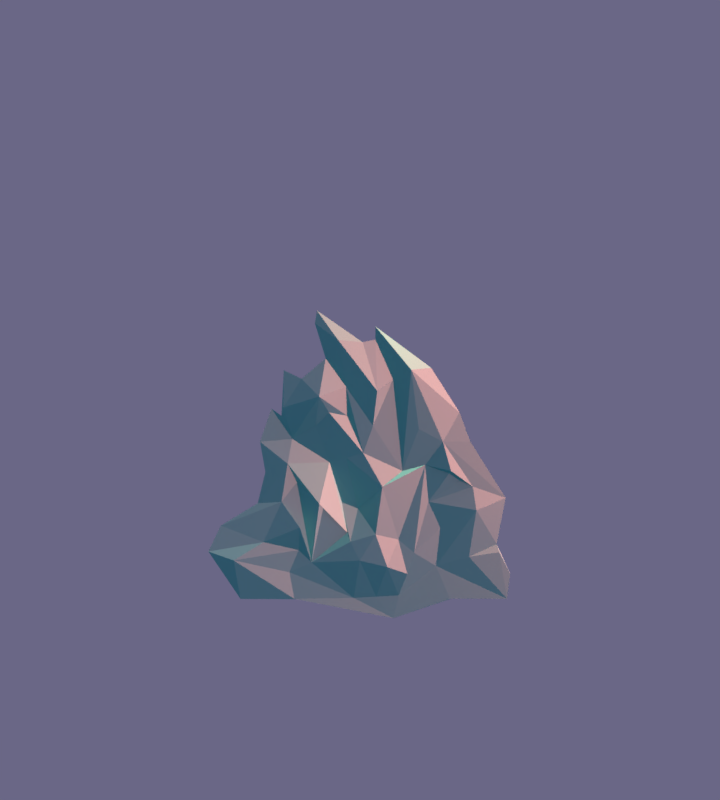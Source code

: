 # Source: cave_facade_deadend.blend  (saved by Blender 2.76.0; exported with 4.5.12 LTS)
import bpy
from mathutils import Matrix  # noqa: F401  (used for matrix-valued properties, if any)

bpy.ops.wm.read_factory_settings(use_empty=True)
scene = bpy.context.scene
scene.name = 'Scene'

# ---- collections
col_collection_1 = bpy.data.collections.new('Collection 1'); scene.collection.children.link(col_collection_1)

# ---- images (referenced by path relative to the original .blend; pixels are not part of the script)
import os
ASSET_DIR = os.environ.get("B2B_ASSET_DIR", "")  # directory of the original .blend (textures are referenced by path, not embedded)
HERE = os.path.dirname(os.path.abspath(__file__))  # packed textures are extracted next to this script under _unpacked/

def load_image(name, relpath, width, height, colorspace="sRGB"):
    """Load a texture the original file referenced (path relative to the .blend, or extracted next to this script)."""
    p = next((c for c in (os.path.join(HERE, relpath), os.path.join(ASSET_DIR, relpath)) if relpath and os.path.exists(c)), "")
    if p:
        img = bpy.data.images.load(p, check_existing=True)
        img.name = name
    else:  # same state as the original file: an image datablock whose file is absent (Cycles renders it pink)
        img = bpy.data.images.new(name, width, height)
        img.source = "FILE"
        img.filepath = "//" + (relpath or name)
    img.colorspace_settings.name = colorspace
    return img
img_facadeuvbake = load_image('FacadeUVBake', 'FacadeUVBake.jpg', 1024, 1024, 'sRGB')

# ---- materials (node trees are filled in below, after node groups)
mat_mountains = bpy.data.materials.new('Mountains')
mat_mountains.alpha_threshold = 0.0
mat_mountains.roughness = 0.5

# ---- material node trees
mat_mountains.use_nodes = True; mat_mountains.node_tree.nodes.clear()
_N = mat_mountains.node_tree.nodes; _L = mat_mountains.node_tree.links
n0 = _N.new('ShaderNodeOutputMaterial'); n0.name = 'Material Output'; n0.location = (436, 302)
n1 = _N.new('ShaderNodeMixShader'); n1.name = 'Mix Shader'; n1.location = (155, 386)
n2 = _N.new('ShaderNodeBsdfDiffuse'); n2.name = 'Diffuse BSDF'; n2.location = (-208, 403)
n2.inputs[0].default_value = (0.0, 0.5987, 0.7991, 1.0)
n3 = _N.new('ShaderNodeBsdfAnisotropic'); n3.name = 'Glossy BSDF'; n3.location = (-210, 578)
n3.distribution = 'GGX'
n3.inputs[0].default_value = (0.5025, 1.0, 0.5056, 1.0)
n3.inputs[1].default_value = 0.7071
n4 = _N.new('ShaderNodeTexImage'); n4.name = 'Image Texture'; n4.location = (159, 216)
n4.width = 140
n4.image = img_facadeuvbake
_L.new(n2.outputs[0], n1.inputs[1])
_L.new(n1.outputs[0], n0.inputs[0])
_L.new(n3.outputs[0], n1.inputs[2])
n0.is_active_output = True

# ---- world
world_world = bpy.data.worlds.new('World'); scene.world = world_world
world_world.use_nodes = True; world_world.node_tree.nodes.clear()
_N = world_world.node_tree.nodes; _L = world_world.node_tree.links
n0 = _N.new('ShaderNodeOutputWorld'); n0.name = 'World Output'; n0.location = (300, 300)
n1 = _N.new('ShaderNodeBackground'); n1.name = 'Background'; n1.location = (10, 300)
n1.inputs[0].default_value = (0.1441, 0.1356, 0.2384, 1.0)
_L.new(n1.outputs[0], n0.inputs[0])
n0.is_active_output = True
world_world.color = (0.05088, 0.05088, 0.05088)
world_world.use_sun_shadow = False
world_world.sun_shadow_jitter_overblur = 0.0
world_world.cycles.sampling_method = 'MANUAL'
world_world.cycles.sample_map_resolution = 256

# ---- cameras
cam_camera = bpy.data.cameras.new('Camera')
cam_camera.clip_end = 1e+05
cam_camera.lens = 20.0
cam_camera.sensor_width = 32.0
cam_camera.sensor_height = 18.0
cam_camera.ortho_scale = 7.314
cam_camera.dof.use_dof = True
cam_camera.dof.focus_distance = 2.0
cam_camera.dof.aperture_fstop = 5.0

# ---- lights
light_hemi = bpy.data.lights.new('Hemi', 'SUN')
light_hemi.color = (0.5395, 1.0, 0.8879)
light_hemi.transmission_factor = 0.0
light_hemi.use_shadow = False
light_hemi.angle = 0.1993
light_hemi.energy = 2.0
light_hemi.shadow_buffer_clip_start = 0.5
light_hemi.shadow_soft_size = 0.1
light_hemi.shadow_cascade_max_distance = 1000.0
light_hemi.cycles.max_bounces = 0
light_sun = bpy.data.lights.new('Sun', 'SUN')
light_sun.color = (1.0, 0.1529, 0.1714)
light_sun.transmission_factor = 0.0
light_sun.use_shadow = False
light_sun.angle = 1.349
light_sun.shadow_buffer_clip_start = 0.5
light_sun.shadow_soft_size = 0.8
light_sun.shadow_cascade_max_distance = 1000.0
light_sun.cycles.max_bounces = 128
light_sun.cycles.use_multiple_importance_sampling = False

# ---- meshes
me_plane_000 = bpy.data.meshes.new('Plane.000')
me_plane_000.from_pydata([(-96.12, 0.9661, 40.65), (104.9, 1.165, 40.9), (70.85, -1.151, 116.7), (-14.12, -9.466, 92.86), (31.61, -9.484, 100.7), (-102.8, -1.457, -98.91), (76.61, 0.2462, -98.7), (-54.77, -1.533, -58.84), (-42.9, -2.453, -69.27), (-11.9, -0.6228, -43.81), (-88.68, -1.236, 10.94), (-94.3, 1.294, -17.46), (-125.4, -1.526, -37.77), (-133.0, -6.091, -60.27), (131.0, 2.196, -78.41), (122.8, 0.3236, -60.52), (133.5, 1.736, -12.58), (60.83, 1.746, 18.36), (71.47, -0.2629, -39.46), (66.28, 2.213, -72.0), (-73.66, -10.34, 71.37), (-65.86, 3.575, 44.17), (-43.08, -5.518, 54.6), (-67.12, -9.25, 17.02), (-29.43, 2.018, 20.97), (-35.84, -23.15, -21.64), (-58.83, -2.255, 1.252), (-71.44, -5.72, -17.32), (-85.01, -7.699, -52.49), (-52.69, -16.85, -41.01), (-107.9, -15.68, -68.11), (77.76, -4.495, 39.09), (15.56, 2.185, 165.1), (48.13, -24.66, 104.4), (54.77, -10.09, 49.9), (15.31, 2.562, 150.2), (126.1, 1.655, -98.86), (103.1, -2.576, -2.962), (82.62, -10.33, 9.941), (102.6, -12.11, -25.64), (94.81, -3.317, -64.61), (-29.81, -13.14, 65.31), (-46.44, -10.88, 161.7), (-34.93, -5.721, 124.8), (-38.51, -26.51, 76.43), (-44.77, -10.9, 176.5), (15.72, -21.71, 83.89), (2.421, -9.989, 26.85), (39.09, 0.9959, 12.34), (11.73, -10.79, 52.83), (2.195, -4.081, 143.7), (-22.18, -18.87, 138.9), (32.79, 0.7957, -96.12), (27.61, 4.543e-06, -114.1), (-56.81, -0.8989, -98.83), (-86.92, -0.4514, 73.61), (-76.61, -3.053, 113.2), (-76.31, -3.289, 65.32), (-13.14, -3.795, 65.21), (-57.6, -10.46, 101.0), (-40.08, -21.52, 76.87), (51.48, -18.41, 104.8), (31.61, -6.483, 100.7), (54.77, -4.835, 48.71), (-15.78, -5.048, 94.14), (-24.6, -13.93, 141.1), (23.2, 5.156, 141.4), (80.19, 3.918, -98.27), (-31.98, -14.56, -18.58), (-58.83, 3.424, 1.252), (-81.25, -2.605, -43.85), (122.1, 4.372, -53.34), (62.29, 1.589, -16.05), (103.1, 2.102, -3.065), (102.7, -6.801, -25.69), (-62.68, 5.775, 45.08), (-66.88, -4.306, 17.37), (-71.29, -1.113, -18.21), (-108.3, -10.97, -67.24), (77.53, 0.2672, 39.44), (97.23, 4.328, 71.27), (82.61, -5.028, 9.898), (94.8, 1.451, -64.41), (14.98, -16.43, 83.58), (11.97, -5.961, 52.8), (-6.138, 2.195, -98.22), (-62.17, -0.4281, -77.28), (27.92, 4.39, -114.1), (-54.14, 4.203, -99.3), (13.04, -14.4, -46.64), (46.81, -6.108, -61.48), (13.32, 1.41, -97.17), (-0.7397, -13.86, -68.11), (39.8, -9.279, -78.8), (33.47, -2.242, -49.88), (22.47, -15.47, -73.42), (-17.47, 9.014, -15.38), (-13.5, -3.985, 23.91), (19.43, -15.78, -5.497), (-8.992, -10.41, -52.45), (-2.576, 6.947, -21.56)], [], [(33, 80, 2), (51, 45, 42), (46, 4, 35, 50), (36, 40, 19, 6), (30, 13, 5), (23, 10, 11, 27), (49, 48, 4, 46), (23, 0, 10), (27, 11, 12, 28), (28, 12, 13, 30), (37, 38, 17, 72), (31, 48, 17), (39, 37, 72, 18), (39, 18, 19, 40), (7, 28, 30, 86), (8, 25, 26, 27), (29, 28, 7), (27, 28, 29), (24, 22, 21, 23), (71, 39, 40, 15), (22, 44, 21), (21, 20, 57), (16, 1, 31, 37), (16, 37, 39), (37, 31, 38), (48, 34, 33, 4), (4, 33, 35), (48, 31, 34), (33, 34, 31, 80), (32, 35, 33, 2), (44, 3, 43, 59), (58, 3, 44), (3, 51, 42, 43), (3, 58, 47, 49), (3, 46, 51), (19, 52, 53, 6), (47, 48, 49), (3, 49, 46), (84, 83, 62, 48), (52, 91, 85, 53), (85, 86, 54), (42, 45, 65), (79, 80, 1), (83, 50, 66, 62), (76, 77, 11, 10), (77, 70, 12, 11), (70, 78, 13, 12), (72, 73, 74, 18), (79, 81, 17), (81, 72, 17), (81, 73, 72), (74, 82, 19, 18), (7, 86, 78, 70), (69, 68, 8, 77), (29, 70, 77), (86, 88, 5, 78), (24, 96, 9, 68), (24, 68, 76), (75, 24, 76), (79, 1, 16, 73), (57, 59, 60), (0, 55, 75), (71, 82, 74), (14, 36, 67, 71), (48, 62, 61, 63), (79, 63, 61, 80), (61, 66, 32, 2), (35, 32, 66), (60, 59, 43, 64), (60, 64, 58), (64, 43, 42, 65), (47, 58, 64, 84), (83, 65, 50), (65, 45, 50), (86, 85, 87, 88), (67, 87, 52), (54, 88, 87, 53), (87, 67, 53), (5, 88, 54), (14, 71, 15), (80, 31, 1), (21, 0, 23), (38, 31, 17), (8, 27, 29), (26, 23, 27), (25, 23, 26), (9, 96, 24, 25), (25, 24, 23), (86, 30, 54), (54, 30, 5), (59, 20, 44), (20, 59, 56), (55, 0, 21), (55, 21, 57), (21, 44, 20), (16, 39, 71), (14, 15, 36), (15, 40, 36), (22, 41, 44), (41, 58, 44), (51, 46, 50), (45, 51, 50), (53, 85, 54), (80, 61, 2), (75, 60, 22), (66, 50, 35), (13, 78, 5), (19, 82, 67), (75, 76, 0), (0, 76, 10), (48, 79, 17), (29, 7, 70), (8, 29, 77), (69, 77, 76), (68, 69, 76), (22, 24, 75), (57, 56, 59), (55, 57, 75), (75, 57, 60), (16, 71, 74), (73, 16, 74), (79, 73, 81), (71, 67, 82), (61, 62, 66), (79, 48, 63), (22, 60, 41), (41, 60, 58), (83, 64, 65), (48, 47, 84), (84, 64, 83), (19, 67, 52), (85, 91, 52, 87), (25, 8, 68), (25, 68, 9), (53, 67, 6), (20, 56, 57), (36, 6, 67), (22, 24, 97, 47, 58, 41), (100, 97, 24, 96), (68, 8, 9), (7, 8, 29), (8, 7, 86), (89, 99, 9, 8, 85, 92), (85, 8, 86), (47, 98, 89, 94, 90, 17, 48), (95, 91, 52, 93), (18, 72, 90), (17, 90, 72), (18, 90, 93, 52, 19), (94, 95, 93, 90), (89, 92, 95, 94), (92, 85, 91, 95), (99, 100, 96, 9), (89, 98, 100, 99), (98, 47, 97, 100)])
_uv = me_plane_000.uv_layers.new(name='UVMap')
_uv.uv.foreach_set('vector', [0.7124, 0.114, 0.5998, 0.166, 0.6617, 0.08304, 0.6703, 0.7506, 0.7206, 0.8171, 0.6933, 0.8079, 0.6023, 0.6406, 0.6466, 0.621, 0.7234, 0.6844, 0.7005, 0.7051, 0.5084, 0.4947, 0.5767, 0.4347, 0.625, 0.4554, 0.6007, 0.5058, 0.3732, 0.5931, 0.4062, 0.556, 0.4062, 0.6519, 0.8977, 0.3113, 0.9322, 0.3277, 0.9348, 0.3848, 0.896, 0.3797, 0.548, 0.6149, 0.5379, 0.5473, 0.6466, 0.621, 0.6023, 0.6406, 0.8977, 0.3113, 0.9517, 0.2708, 0.9322, 0.3277, 0.896, 0.3797, 0.9348, 0.3848, 0.9889, 0.4321, 0.9139, 0.4522, 0.9139, 0.4522, 0.9889, 0.4321, 1.0, 0.4784, 0.9565, 0.4887, 0.5752, 0.3114, 0.6198, 0.2911, 0.6567, 0.2736, 0.6452, 0.3453, 0.6327, 0.2344, 0.6992, 0.2529, 0.6567, 0.2736, 0.5756, 0.3568, 0.5752, 0.3114, 0.6452, 0.3453, 0.6236, 0.3868, 0.5756, 0.3568, 0.6236, 0.3868, 0.625, 0.4554, 0.5767, 0.4347, 0.8536, 0.4574, 0.9139, 0.4522, 0.9565, 0.4887, 0.8624, 0.4954, 0.2145, 0.7308, 0.1575, 0.6506, 0.2034, 0.5919, 0.2145, 0.6131, 0.8622, 0.4229, 0.9139, 0.4522, 0.8536, 0.4574, 0.896, 0.3797, 0.9139, 0.4522, 0.8622, 0.4229, 0.8234, 0.2942, 0.8601, 0.2316, 0.8953, 0.2567, 0.8977, 0.3113, 0.525, 0.4058, 0.5756, 0.3568, 0.5767, 0.4347, 0.524, 0.42, 0.4743, 0.5957, 0.4945, 0.556, 0.4945, 0.6415, 0.1575, 0.6688, 0.1126, 0.6267, 0.1309, 0.6288, 0.5147, 0.3231, 0.5802, 0.2243, 0.6327, 0.2344, 0.5752, 0.3114, 0.5147, 0.3231, 0.5752, 0.3114, 0.5756, 0.3568, 0.5752, 0.3114, 0.6327, 0.2344, 0.6198, 0.2911, 0.06585, 0.7839, 0.02974, 0.7619, 0.0, 0.6594, 0.04128, 0.6555, 0.04128, 0.6555, 0.0, 0.6594, 0.06585, 0.556, 0.6992, 0.2529, 0.6327, 0.2344, 0.6809, 0.2148, 0.7124, 0.114, 0.6809, 0.2148, 0.6327, 0.2344, 0.5998, 0.166, 0.7734, 0.0, 0.7703, 0.02937, 0.7124, 0.114, 0.6617, 0.08304, 0.5465, 0.7314, 0.5977, 0.6944, 0.6384, 0.7551, 0.5783, 0.7774, 0.5511, 0.6673, 0.5977, 0.6944, 0.5465, 0.7314, 0.7261, 0.6429, 0.7629, 0.728, 0.7452, 0.7925, 0.7234, 0.7187, 0.5977, 0.6944, 0.5511, 0.6673, 0.5039, 0.5901, 0.548, 0.6149, 0.7261, 0.6429, 0.7629, 0.5957, 0.7629, 0.728, 0.625, 0.4554, 0.6815, 0.5106, 0.6878, 0.5473, 0.6007, 0.5058, 0.5039, 0.5901, 0.5379, 0.5473, 0.548, 0.6149, 0.7261, 0.6429, 0.7245, 0.5473, 0.7629, 0.5957, 0.2688, 0.3351, 0.2786, 0.3946, 0.2508, 0.4349, 0.2106, 0.3084, 0.6815, 0.5106, 0.7171, 0.5171, 0.7528, 0.5236, 0.6878, 0.5473, 0.7528, 0.5236, 0.8624, 0.4954, 0.8478, 0.5366, 0.4195, 0.5266, 0.4215, 0.556, 0.3722, 0.4935, 0.1416, 0.3319, 0.1146, 0.4013, 0.09052, 0.3443, 0.2786, 0.3946, 0.3202, 0.5089, 0.2776, 0.5127, 0.2508, 0.4349, 0.4063, 0.2388, 0.4014, 0.1683, 0.4442, 0.1621, 0.4442, 0.2191, 0.4014, 0.1683, 0.4116, 0.1147, 0.4963, 0.1115, 0.4442, 0.1621, 0.4116, 0.1147, 0.4564, 0.05877, 0.5039, 0.06446, 0.4963, 0.1115, 0.1506, 0.2196, 0.07848, 0.258, 0.07372, 0.2127, 0.1259, 0.1795, 0.1416, 0.3319, 0.1232, 0.2754, 0.1662, 0.2904, 0.1232, 0.2754, 0.1506, 0.2196, 0.1662, 0.2904, 0.1232, 0.2754, 0.07848, 0.258, 0.1506, 0.2196, 0.07372, 0.2127, 0.07297, 0.1355, 0.1237, 0.111, 0.1259, 0.1795, 0.3564, 0.09463, 0.3637, 0.05626, 0.4564, 0.05877, 0.4116, 0.1147, 0.3836, 0.211, 0.3375, 0.1782, 0.3308, 0.07826, 0.4014, 0.1683, 0.3635, 0.1282, 0.4116, 0.1147, 0.4014, 0.1683, 0.3637, 0.05626, 0.3398, 0.01661, 0.4327, 0.0, 0.4564, 0.05877, 0.3732, 0.556, 0.3732, 0.6078, 0.3732, 0.6595, 0.3548, 0.6171, 0.3356, 0.2594, 0.3375, 0.1782, 0.4063, 0.2388, 0.4054, 0.2955, 0.3356, 0.2594, 0.4063, 0.2388, 0.1416, 0.3319, 0.09052, 0.3443, 0.01815, 0.2499, 0.07848, 0.258, 0.4403, 0.3292, 0.4193, 0.4043, 0.381, 0.362, 0.4678, 0.2748, 0.4623, 0.342, 0.4054, 0.2955, 0.02471, 0.1668, 0.07297, 0.1355, 0.07372, 0.2127, 0.0, 0.1207, 0.00217, 0.07906, 0.08805, 0.06471, 0.02471, 0.1668, 0.2106, 0.3084, 0.2508, 0.4349, 0.2179, 0.4483, 0.19, 0.3478, 0.1416, 0.3319, 0.19, 0.3478, 0.2179, 0.4483, 0.1146, 0.4013, 0.2179, 0.4483, 0.2776, 0.5127, 0.301, 0.556, 0.1813, 0.4801, 0.2962, 0.5269, 0.301, 0.556, 0.2776, 0.5127, 0.381, 0.362, 0.4193, 0.4043, 0.3838, 0.459, 0.3371, 0.406, 0.381, 0.362, 0.3371, 0.406, 0.3218, 0.3506, 0.3371, 0.406, 0.3838, 0.459, 0.4195, 0.5266, 0.3722, 0.4935, 0.2578, 0.2846, 0.3218, 0.3506, 0.3371, 0.406, 0.2688, 0.3351, 0.2786, 0.3946, 0.3722, 0.4935, 0.3202, 0.5089, 0.3722, 0.4935, 0.4215, 0.556, 0.3202, 0.5089, 0.3637, 0.05626, 0.2506, 0.03497, 0.1806, 0.01597, 0.3398, 0.01661, 0.08805, 0.06471, 0.1806, 0.01597, 0.1783, 0.05237, 0.7727, 0.9091, 0.7629, 0.9037, 0.763, 0.7439, 0.7715, 0.7446, 0.763, 0.7439, 0.7659, 0.638, 0.7715, 0.7446, 0.7729, 1.0, 0.7629, 0.9037, 0.7727, 0.9091, 0.5039, 0.4533, 0.525, 0.4058, 0.524, 0.42, 0.5998, 0.166, 0.6327, 0.2344, 0.5802, 0.2243, 0.8953, 0.2567, 0.9517, 0.2708, 0.8977, 0.3113, 0.6198, 0.2911, 0.6327, 0.2344, 0.6567, 0.2736, 0.4654, 0.556, 0.4654, 0.6731, 0.4393, 0.6163, 0.8753, 0.34, 0.8977, 0.3113, 0.896, 0.3797, 0.1575, 0.6506, 0.1929, 0.556, 0.2034, 0.5919, 0.4393, 0.556, 0.4393, 0.6034, 0.4393, 0.6508, 0.4062, 0.5985, 0.8395, 0.3814, 0.8234, 0.2942, 0.8977, 0.3113, 0.8624, 0.4954, 0.9565, 0.4887, 0.8478, 0.5366, 0.8478, 0.5366, 0.9565, 0.4887, 0.933, 0.5473, 0.5783, 0.7774, 0.514, 0.7811, 0.5465, 0.7314, 0.514, 0.7811, 0.5783, 0.7774, 0.5866, 0.8171, 0.943, 0.2038, 0.9517, 0.2708, 0.8953, 0.2567, 0.1324, 0.6024, 0.1575, 0.6688, 0.1309, 0.6288, 0.1575, 0.6688, 0.06585, 0.6688, 0.1126, 0.6267, 0.5147, 0.3231, 0.5756, 0.3568, 0.525, 0.4058, 0.5039, 0.4533, 0.524, 0.42, 0.5084, 0.4947, 0.524, 0.42, 0.5767, 0.4347, 0.5084, 0.4947, 0.4743, 0.5957, 0.4654, 0.565, 0.4945, 0.556, 0.5365, 0.7009, 0.5511, 0.6673, 0.5465, 0.7314, 0.6703, 0.7506, 0.6023, 0.6406, 0.7005, 0.7051, 0.7206, 0.8171, 0.6703, 0.7506, 0.7005, 0.7051, 0.6878, 0.5473, 0.7528, 0.5236, 0.8478, 0.5366, 0.1146, 0.4013, 0.2179, 0.4483, 0.1813, 0.4801, 0.2145, 0.5921, 0.2781, 0.642, 0.2294, 0.6272, 0.2776, 0.5127, 0.3202, 0.5089, 0.2962, 0.5269, 0.5039, 0.06446, 0.4564, 0.05877, 0.4327, 0.0, 0.1237, 0.111, 0.07297, 0.1355, 0.08805, 0.06471, 0.4054, 0.2955, 0.4063, 0.2388, 0.4678, 0.2748, 0.4678, 0.2748, 0.4063, 0.2388, 0.4442, 0.2191, 0.2106, 0.3084, 0.1416, 0.3319, 0.1662, 0.2904, 0.2556, 0.6956, 0.2145, 0.6785, 0.2556, 0.642, 0.3081, 0.672, 0.2781, 0.6138, 0.3081, 0.556, 0.3836, 0.211, 0.4014, 0.1683, 0.4063, 0.2388, 0.4887, 0.7384, 0.4654, 0.6721, 0.4887, 0.6415, 0.3748, 0.3194, 0.3356, 0.2594, 0.4054, 0.2955, 0.4403, 0.3292, 0.4573, 0.4224, 0.4193, 0.4043, 0.2781, 0.556, 0.2624, 0.5776, 0.2145, 0.5921, 0.2145, 0.5921, 0.2624, 0.5776, 0.2781, 0.642, 0.01815, 0.2499, 0.02471, 0.1668, 0.07372, 0.2127, 0.07848, 0.258, 0.01815, 0.2499, 0.07372, 0.2127, 0.1416, 0.3319, 0.07848, 0.258, 0.1232, 0.2754, 0.02471, 0.1668, 0.08805, 0.06471, 0.07297, 0.1355, 0.2179, 0.4483, 0.2508, 0.4349, 0.2776, 0.5127, 0.1416, 0.3319, 0.2106, 0.3084, 0.19, 0.3478, 0.3748, 0.3194, 0.381, 0.362, 0.3555, 0.344, 0.3555, 0.344, 0.381, 0.362, 0.3218, 0.3506, 0.2786, 0.3946, 0.3371, 0.406, 0.3722, 0.4935, 0.2106, 0.3084, 0.2578, 0.2846, 0.2688, 0.3351, 0.342, 0.556, 0.342, 0.656, 0.3081, 0.6024, 0.1237, 0.111, 0.08805, 0.06471, 0.1783, 0.05237, 0.2506, 0.03497, 0.2144, 0.04367, 0.1783, 0.05237, 0.1806, 0.01597, 0.5003, 0.6415, 0.5003, 0.7351, 0.4887, 0.6483, 0.342, 0.6187, 0.3548, 0.6171, 0.3732, 0.6595, 0.7715, 0.7446, 0.7659, 0.638, 0.7729, 0.6452, 0.1126, 0.6267, 0.08574, 0.556, 0.1309, 0.6288, 0.7711, 0.5473, 0.7729, 0.6452, 0.7659, 0.638, 0.4654, 0.565, 0.8601, 0.2316, 0.43, 0.1158, 0.0, 0.0, 0.5039, 0.5901, 0.5511, 0.6673, 0.3248, 0.2206, 0.43, 0.1158, 0.8601, 0.2316, 0.6497, 0.4412, 0.3732, 0.6595, 0.4887, 0.6483, 0.0, 0.0, 0.0, 0.0, 0.2781, 0.6138, 0.2145, 0.6785, 0.0, 0.0, 0.3637, 0.05626, 0.0, 0.0, 0.0, 0.0, 0.0, 0.0, 0.0, 0.0, 0.0, 0.0, 0.0, 0.0, 0.0, 0.0, 0.0, 0.0, 0.0, 0.0, 0.2506, 0.03497, 0.0, 0.0, 0.0, 0.0, 0.0, 0.0, 0.0, 0.0, 0.0, 0.0, 0.2106, 0.3084, 0.2578, 0.2846, 0.04458, 0.01309, 0.08916, 0.02618, 0.0, 0.0, 0.0, 0.0, 0.1506, 0.2196, 0.0, 0.0, 0.0, 0.0, 0.0, 0.0, 0.0, 0.0, 0.1662, 0.2904, 0.0, 0.0, 0.0, 0.0, 0.06184, 0.05549, 0.1237, 0.111, 0.1259, 0.1795, 0.0, 0.0, 0.04458, 0.01309, 0.0, 0.0, 0.0, 0.0, 0.0, 0.0, 0.08916, 0.02618, 0.04458, 0.01309, 0.0, 0.0, 0.08916, 0.02618, 0.1783, 0.05237, 0.08916, 0.02618, 0.04458, 0.01309, 0.2196, 0.3254, 0.3248, 0.2206, 0.6497, 0.4412, 0.4393, 0.6508, 0.0, 0.0, 0.0, 0.0, 0.3248, 0.2206, 0.2196, 0.3254, 0.0, 0.0, 0.0, 0.0, 0.43, 0.1158, 0.3248, 0.2206])
me_plane_000.materials.append(mat_mountains)
me_plane_000.use_remesh_preserve_volume = False
me_plane_000.use_remesh_preserve_attributes = False
me_plane_000.use_mirror_vertex_groups = False
me_plane_000.update()

# ---- objects
ob_cave_facadebake = bpy.data.objects.new('Cave FacadeBake', me_plane_000)
ob_hemi = bpy.data.objects.new('Hemi', light_hemi)
ob_sun = bpy.data.objects.new('Sun', light_sun)
ob_camera = bpy.data.objects.new('Camera', cam_camera)

# ---- transforms, parenting, visibility, modifiers, constraints
ob_cave_facadebake.location = (0.0, 0.0, 56.17)
ob_cave_facadebake.lineart.crease_threshold = 0.0
ob_hemi.location = (0.0, 0.0, 0.0)
ob_hemi.rotation_euler = (5.768, 0.0832, -0.2755)
ob_hemi.lineart.crease_threshold = 0.0
ob_sun.location = (1.666, 39.04, 1180.0)
ob_sun.rotation_euler = (0.8858, -0.5146, 1.941)
ob_sun.lineart.crease_threshold = 0.0
ob_camera.location = (-0.5651, -461.6, -29.19)
ob_camera.rotation_euler = (1.92, -1.357e-07, 2.565e-07)
ob_camera.scale = (1.0, 1.0, 1.0)
ob_camera.lock_rotations_4d = False
ob_camera.empty_display_type = 'ARROWS'
ob_camera.color = (0.0, 0.0, 0.0, 0.0)
ob_camera.hide_viewport = True
ob_camera.display_type = 'WIRE'
ob_camera.lineart.crease_threshold = 0.0
cam_camera.dof.focus_object = None

# ---- collection membership
col_collection_1.objects.link(ob_cave_facadebake)
col_collection_1.objects.link(ob_hemi)
col_collection_1.objects.link(ob_sun)
col_collection_1.objects.link(ob_camera)

# ---- scene / render settings (as saved in the file)
scene.camera = ob_camera
scene.frame_start = 0; scene.frame_end = 465; scene.frame_set(385)
scene.render.engine = 'CYCLES'
scene.render.image_settings.compression = 0
scene.render.resolution_x = 1080
scene.render.resolution_y = 1200
scene.render.dither_intensity = 0.0
scene.render.use_border = True
scene.cycles.use_denoising = False
scene.cycles.samples = 100
scene.cycles.sampling_pattern = 'TABULATED_SOBOL'
scene.cycles.light_sampling_threshold = 0.0
scene.cycles.use_adaptive_sampling = False
scene.cycles.use_light_tree = False
scene.cycles.caustics_reflective = False
scene.cycles.caustics_refractive = False
scene.cycles.blur_glossy = 0.0
scene.cycles.pixel_filter_type = 'GAUSSIAN'
scene.cycles.sample_clamp_indirect = 0.0
scene.view_settings.view_transform = 'Standard'
bpy.context.view_layer.update()
